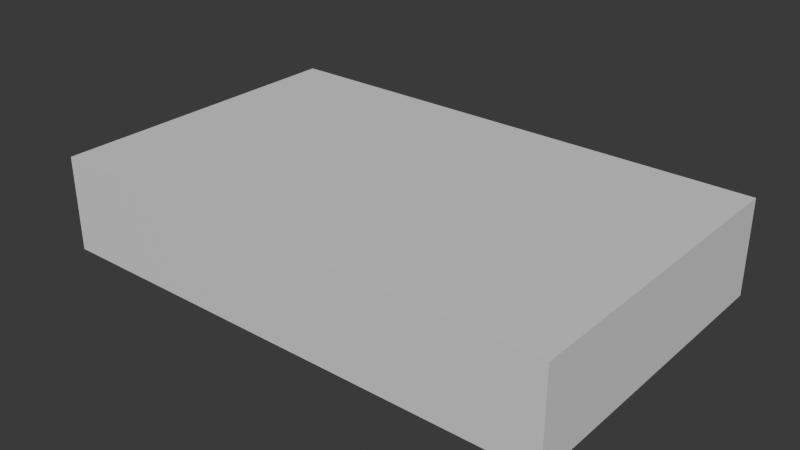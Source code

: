 # Source: pillow.blend  (saved by Blender 5.3.31; exported with 4.5.12 LTS)
import bpy
from mathutils import Matrix  # noqa: F401  (used for matrix-valued properties, if any)

bpy.ops.wm.read_factory_settings(use_empty=True)
scene = bpy.context.scene
scene.name = 'Scene'

# ---- materials (node trees are filled in below, after node groups)
mat_blockout_grey = bpy.data.materials.new('Blockout grey')
mat_blockout_grey.diffuse_color = (0.68, 0.68, 0.68, 1.0)
mat_blockout_grey.roughness = 1.0

# ---- material node trees
mat_blockout_grey.use_nodes = True; mat_blockout_grey.node_tree.nodes.clear()
_N = mat_blockout_grey.node_tree.nodes; _L = mat_blockout_grey.node_tree.links
n0 = _N.new('ShaderNodeBsdfPrincipled'); n0.name = 'Principled BSDF'; n0.location = (-200, 100)
n0.inputs[10].default_value = 0.005
n1 = _N.new('ShaderNodeOutputMaterial'); n1.name = 'Material Output'; n1.location = (200, 100)
_L.new(n0.outputs[0], n1.inputs[0])
n1.is_active_output = True

# ---- world
world_neutral = bpy.data.worlds.new('Neutral'); scene.world = world_neutral
world_neutral.use_nodes = True; world_neutral.node_tree.nodes.clear()
_N = world_neutral.node_tree.nodes; _L = world_neutral.node_tree.links
n0 = _N.new('ShaderNodeBackground'); n0.name = 'Background'; n0.location = (-200, 100)
n0.inputs[0].default_value = (0.05, 0.05, 0.05, 1.0)
n1 = _N.new('ShaderNodeOutputWorld'); n1.name = 'World Output'; n1.location = (200, 100)
_L.new(n0.outputs[0], n1.inputs[0])
n1.is_active_output = True
world_neutral.color = (0.12, 0.12, 0.12)

# ---- meshes
me_pillow_mesh = bpy.data.meshes.new('pillow_mesh')
me_pillow_mesh.from_pydata([(-0.325, -0.2, 0.0), (-0.325, -0.2, 0.12), (-0.325, 0.2, 0.0), (-0.325, 0.2, 0.12), (0.325, -0.2, 0.0), (0.325, -0.2, 0.12), (0.325, 0.2, 0.0), (0.325, 0.2, 0.12)], [], [(0, 1, 3, 2), (2, 3, 7, 6), (6, 7, 5, 4), (4, 5, 1, 0), (2, 6, 4, 0), (7, 3, 1, 5)])
_uv = me_pillow_mesh.uv_layers.new(name='UVMap')
_uv.uv.foreach_set('vector', [0.375, 0.0, 0.625, 0.0, 0.625, 0.25, 0.375, 0.25, 0.375, 0.25, 0.625, 0.25, 0.625, 0.5, 0.375, 0.5, 0.375, 0.5, 0.625, 0.5, 0.625, 0.75, 0.375, 0.75, 0.375, 0.75, 0.625, 0.75, 0.625, 1.0, 0.375, 1.0, 0.125, 0.5, 0.375, 0.5, 0.375, 0.75, 0.125, 0.75, 0.625, 0.5, 0.875, 0.5, 0.875, 0.75, 0.625, 0.75])
me_pillow_mesh.materials.append(mat_blockout_grey)
me_pillow_mesh.update()

# ---- objects
ob_pillow = bpy.data.objects.new('pillow', me_pillow_mesh)

# ---- transforms, parenting, visibility, modifiers, constraints
ob_pillow.location = (0.0, 0.0, 0.0)

# ---- collection membership
scene.collection.objects.link(ob_pillow)

# ---- scene / render settings (as saved in the file)
scene.frame_start = 1; scene.frame_end = 250; scene.frame_set(1)
scene.render.engine = 'BLENDER_WORKBENCH'
scene.render.bake_bias = 0.0
scene.render.bake_samples = 0
scene.render.compositor_device = 'GPU'
scene.eevee.use_volume_custom_range = False
scene.eevee.fast_gi_thickness_near = 0.1
scene.eevee.fast_gi_thickness_far = 0.0
scene.eevee.ray_tracing_options.screen_trace_thickness = 0.1
bpy.context.view_layer.update()

# ---- added for rendering (the .blend has no active camera and no usable light): camera, sun
cam_auto = bpy.data.cameras.new('AutoCamera')
cam_auto.lens = 50.0
cam_auto.sensor_width = 36.0
cam_auto.clip_end = 1000.0
ob_auto_camera = bpy.data.objects.new('AutoCamera', cam_auto)
scene.collection.objects.link(ob_auto_camera)
ob_auto_camera.location = (0.714822, -0.857787, 0.631858)
ob_auto_camera.rotation_euler = (1.09748, -7.21219e-08, 0.694738)
scene.camera = ob_auto_camera
light_auto_sun = bpy.data.lights.new('AutoSun', 'SUN')
light_auto_sun.energy = 3.0
light_auto_sun.angle = 0.0523599
ob_auto_sun = bpy.data.objects.new('AutoSun', light_auto_sun)
scene.collection.objects.link(ob_auto_sun)
ob_auto_sun.rotation_euler = (0.872665, 0.174533, 0.523599)
bpy.context.view_layer.update()
